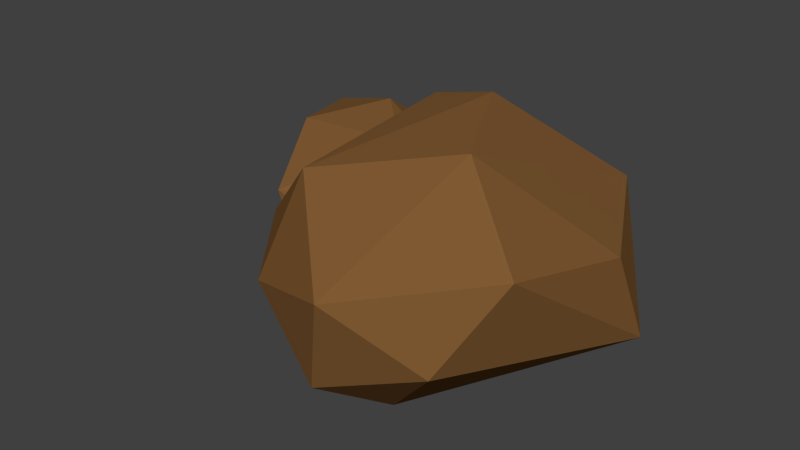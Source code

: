 # Source: rock3.blend  (saved by Blender 2.74.0; exported with 4.5.12 LTS)
import bpy
from mathutils import Matrix  # noqa: F401  (used for matrix-valued properties, if any)

bpy.ops.wm.read_factory_settings(use_empty=True)
scene = bpy.context.scene
scene.name = 'Scene'

# ---- collections
col_collection_1 = bpy.data.collections.new('Collection 1'); scene.collection.children.link(col_collection_1)

# ---- materials (node trees are filled in below, after node groups)
mat_material_001 = bpy.data.materials.new('Material.001')
mat_material_001.alpha_threshold = 0.0
mat_material_001.use_transparent_shadow = False
mat_material_001.diffuse_color = (0.214, 0.1015, 0.03253, 1.0)
mat_material_001.roughness = 0.5
mat_material_001.specular_intensity = 0.0

# ---- material node trees

# ---- world
world_world = bpy.data.worlds.new('World'); scene.world = world_world
world_world.color = (0.05088, 0.05088, 0.05088)
world_world.use_sun_shadow = False
world_world.sun_shadow_jitter_overblur = 0.0
world_world.cycles.sampling_method = 'MANUAL'
world_world.cycles.sample_map_resolution = 256

# ---- meshes
me_icosphere = bpy.data.meshes.new('Icosphere')
me_icosphere.from_pydata([(-0.7102, 0.008893, -0.3561), (-1.311, -0.07995, -0.4344), (-1.89, 0.5889, -0.326), (-0.9996, 0.8464, 0.217), (-0.5165, 0.2985, -0.4538), (-1.074, 0.6035, -0.6013), (-1.747, 0.2866, -0.4624), (-0.4169, 0.5919, -0.1644), (-0.3986, 0.1637, -0.0172), (-1.398, -0.1255, 0.03277), (-1.514, 0.8639, -0.1813), (-2.007, 0.5398, -0.05633), (-0.4514, 0.4539, 0.2385), (-1.121, 0.5387, 0.5415), (-0.6931, 0.2589, 0.4358), (-1.623, 0.2586, 0.379), (-1.802, 0.679, 0.3226), (0.7508, -0.7639, -0.2161), (-0.06081, 0.7117, -0.7129), (1.252, 0.3952, -0.5309), (0.1826, -1.002, 0.2434), (-0.9024, -0.4714, 0.2222), (0.6934, 0.8523, 0.267), (0.09893, 0.2685, 0.9939), (0.1147, -0.4598, -0.9297), (-0.03603, -0.8863, -0.5236), (0.928, 0.6288, -0.7007), (-0.3055, -0.03413, -0.9829), (-0.8558, -0.2933, -0.5094), (1.182, 0.2062, 0.1702), (-0.5878, -0.809, 0.0), (-0.8772, 0.4098, -0.3367), (0.1422, 1.0, 0.0), (1.067, -0.5074, 0.3939), (-0.8434, 0.2886, 0.5272), (-0.4866, 0.8639, 0.3156), (0.5084, -0.2855, 0.929), (-0.4281, -0.6082, 0.7305), (-0.4253, 0.309, 0.8507)], [], [(5, 4, 1), (5, 1, 6), (0, 4, 8), (1, 0, 9), (2, 6, 11), (3, 16, 13), (16, 15, 13), (15, 14, 13), (15, 9, 14), (14, 12, 13), (12, 3, 13), (10, 16, 3), (11, 15, 16), (8, 12, 14), (7, 3, 12), (10, 11, 16), (10, 2, 11), (11, 9, 15), (11, 6, 9), (6, 1, 9), (9, 8, 14), (9, 0, 8), (8, 7, 12), (8, 4, 7), (7, 10, 3), (7, 5, 10), (5, 2, 10), (5, 6, 2), (1, 4, 0), (5, 7, 4), (17, 24, 19), (27, 18, 26), (17, 19, 33), (18, 31, 35), (19, 26, 22), (25, 20, 30), (28, 21, 31), (18, 35, 32), (19, 22, 29), (20, 33, 36), (22, 35, 23), (29, 22, 36), (36, 22, 23), (23, 35, 38), (35, 34, 38), (38, 37, 23), (38, 34, 37), (34, 21, 37), (37, 36, 23), (37, 20, 36), (33, 29, 36), (32, 35, 22), (31, 21, 34), (30, 37, 21), (30, 20, 37), (17, 33, 20), (22, 26, 32), (26, 18, 32), (35, 31, 34), (21, 28, 30), (28, 25, 30), (20, 25, 17), (33, 19, 29), (18, 27, 31), (27, 28, 31), (27, 24, 28), (24, 25, 28), (19, 24, 26), (24, 27, 26), (24, 17, 25)])
me_icosphere.materials.append(mat_material_001)
me_icosphere.use_remesh_preserve_volume = False
me_icosphere.use_remesh_preserve_attributes = False
me_icosphere.use_mirror_vertex_groups = False
me_icosphere.update()

# ---- objects
ob_icosphere = bpy.data.objects.new('Icosphere', me_icosphere)

# ---- transforms, parenting, visibility, modifiers, constraints
ob_icosphere.location = (0.0, 0.0, 0.2426)
ob_icosphere.scale = (1.049, 1.508, 1.049)
ob_icosphere.lineart.crease_threshold = 0.0

# ---- collection membership
col_collection_1.objects.link(ob_icosphere)

# ---- scene / render settings (as saved in the file)
scene.frame_start = 1; scene.frame_end = 250; scene.frame_set(1)
scene.render.engine = 'BLENDER_EEVEE_NEXT'
scene.render.resolution_percentage = 50
scene.render.dither_intensity = 0.0
scene.cycles.use_denoising = False
scene.cycles.samples = 10
scene.cycles.sampling_pattern = 'TABULATED_SOBOL'
scene.cycles.light_sampling_threshold = 0.0
scene.cycles.use_adaptive_sampling = False
scene.cycles.use_light_tree = False
scene.cycles.blur_glossy = 0.0
scene.cycles.pixel_filter_type = 'GAUSSIAN'
scene.cycles.sample_clamp_indirect = 0.0
scene.view_settings.view_transform = 'Standard'
bpy.context.view_layer.update()

# ---- added for rendering (the .blend has no active camera and no usable light): camera, sun
cam_auto = bpy.data.cameras.new('AutoCamera')
cam_auto.lens = 50.0
cam_auto.sensor_width = 36.0
cam_auto.clip_end = 1000.0
ob_auto_camera = bpy.data.objects.new('AutoCamera', cam_auto)
scene.collection.objects.link(ob_auto_camera)
ob_auto_camera.location = (4.23998, -5.56443, 3.95727)
ob_auto_camera.rotation_euler = (1.09748, -7.21219e-08, 0.694738)
scene.camera = ob_auto_camera
light_auto_sun = bpy.data.lights.new('AutoSun', 'SUN')
light_auto_sun.energy = 3.0
light_auto_sun.angle = 0.0523599
ob_auto_sun = bpy.data.objects.new('AutoSun', light_auto_sun)
scene.collection.objects.link(ob_auto_sun)
ob_auto_sun.rotation_euler = (0.872665, 0.174533, 0.523599)
bpy.context.view_layer.update()
